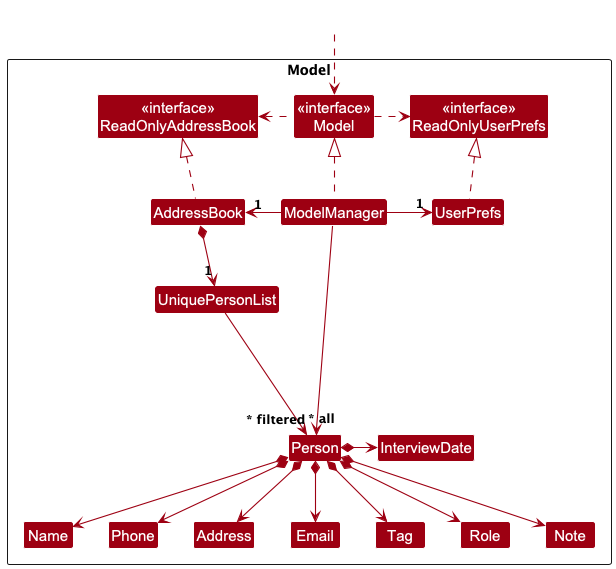

The diagram above was rendered by PlantUML. Its source (embedded in the PNG):
@startuml
!include style.puml
skinparam arrowThickness 1.1
skinparam arrowColor MODEL_COLOR
skinparam classBackgroundColor MODEL_COLOR

Package Model as ModelPackage <<Rectangle>>{
Class "<<interface>>\nReadOnlyAddressBook" as ReadOnlyAddressBook
Class "<<interface>>\nReadOnlyUserPrefs" as ReadOnlyUserPrefs
Class "<<interface>>\nModel" as Model
Class AddressBook
Class ModelManager
Class UserPrefs

Class UniquePersonList
Class Person
Class Address
Class Email
Class Name
Class Phone
Class Tag
Class Role
Class Note
Class InterviewDate

Class I #FFFFFF
}

Class HiddenOutside #FFFFFF
HiddenOutside ..> Model

AddressBook .up.|> ReadOnlyAddressBook

ModelManager .up.|> Model
Model .right.> ReadOnlyUserPrefs
Model .left.> ReadOnlyAddressBook
ModelManager -left-> "1" AddressBook
ModelManager -right-> "1" UserPrefs
UserPrefs .up.|> ReadOnlyUserPrefs

AddressBook *--> "1" UniquePersonList
UniquePersonList --> "~* all" Person
Person *--> Name
Person *--> Phone
Person *--> Email
Person *--> Address
Person *--> Tag
Person *--> Role
Person *--> Note
Person *-> InterviewDate

Person -[hidden]up--> I
UniquePersonList -[hidden]right-> I

Name -[hidden]right-> Phone
Phone -[hidden]right-> Address
Address -[hidden]right-> Email

ModelManager --> "~* filtered" Person
@enduml